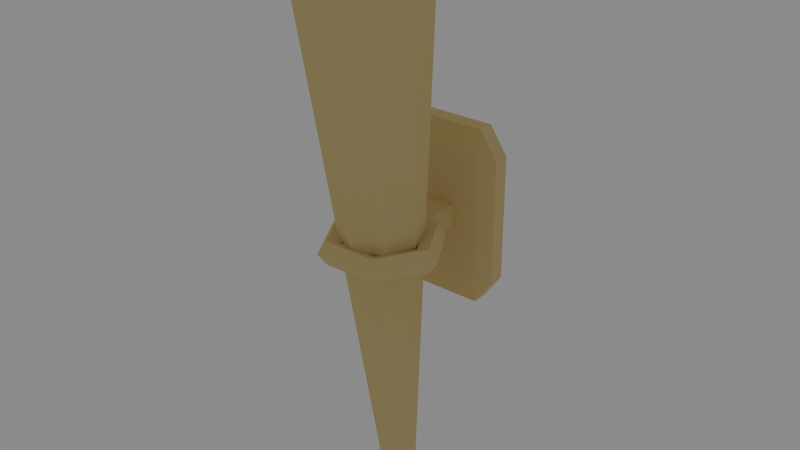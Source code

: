 # Source: Torch.blend  (saved by Blender 2.73.0; exported with 4.5.12 LTS)
import bpy
from mathutils import Matrix  # noqa: F401  (used for matrix-valued properties, if any)

bpy.ops.wm.read_factory_settings(use_empty=True)
scene = bpy.context.scene
scene.name = 'Scene'

# ---- collections
col_collection_1 = bpy.data.collections.new('Collection 1'); scene.collection.children.link(col_collection_1)

# ---- materials (node trees are filled in below, after node groups)
mat_wtorch_material = bpy.data.materials.new('WTorch_Material')
mat_wtorch_material.alpha_threshold = 0.0
mat_wtorch_material.use_transparent_shadow = False
mat_wtorch_material.diffuse_color = (0.8, 0.6187, 0.2769, 1.0)
mat_wtorch_material.roughness = 0.5
mat_wtorch_material.specular_intensity = 0.45
mat_wtorch_material.line_color = (0.0, 0.0, 0.0, 1.0)

# ---- material node trees

# ---- world
world_world = bpy.data.worlds.new('World'); scene.world = world_world
world_world.color = (0.2598, 0.2598, 0.2598)
world_world.use_sun_shadow = False
world_world.sun_shadow_jitter_overblur = 0.0
world_world.cycles.sampling_method = 'MANUAL'
world_world.cycles.sample_map_resolution = 256

# ---- meshes
me_cone = bpy.data.meshes.new('Cone')
me_cone.from_pydata([(-0.2165, -0.1447, 0.2365), (-0.2165, -0.1805, -0.1175), (-0.2165, -0.2318, -0.1136), (-0.2165, -0.1961, 0.2404), (0.2125, -0.1961, 0.2404), (0.2125, -0.2318, -0.1136), (0.2125, -0.1805, -0.1175), (0.2125, -0.1447, 0.2365), (0.1481, -0.1337, 0.2357), (0.1481, -0.1695, -0.1184), (-0.1521, -0.1695, -0.1184), (-0.1521, -0.1337, 0.2357), (0.1481, -0.1371, 0.3124), (-0.1521, -0.1371, 0.3124), (-0.1521, -0.1884, 0.3163), (0.1481, -0.1884, 0.3163), (-0.1521, -0.1882, -0.1934), (0.1481, -0.1882, -0.1934), (0.1481, -0.2395, -0.1895), (-0.1521, -0.2395, -0.1895), (0.2173, 0.1215, 0.05096), (0.1875, 0.1249, 0.08415), (0.1394, 0.1236, 0.07147), (0.1394, 0.1195, 0.03045), (0.1875, 0.1182, 0.01777), (0.1096, 0.296, 0.03774), (0.09473, 0.2752, 0.07275), (0.07065, 0.235, 0.06303), (0.07065, 0.2308, 0.02201), (0.09473, 0.2685, 0.006379), (-0.1057, 0.296, 0.03774), (-0.09085, 0.2752, 0.07275), (-0.06677, 0.235, 0.06303), (-0.06677, 0.2308, 0.02201), (-0.09085, 0.2685, 0.006379), (-0.2134, 0.1215, 0.05096), (-0.1836, 0.1249, 0.08415), (-0.1355, 0.1236, 0.07147), (-0.1355, 0.1195, 0.03045), (-0.1836, 0.1182, 0.01777), (-0.1057, -0.05295, 0.06418), (-0.09085, -0.02548, 0.09554), (-0.06677, 0.01225, 0.07991), (-0.06677, 0.008108, 0.03888), (-0.09085, -0.03219, 0.02916), (0.1096, -0.05295, 0.06418), (0.09473, -0.02548, 0.09554), (0.07065, 0.01225, 0.07991), (0.07065, 0.008108, 0.03888), (0.09473, -0.03219, 0.02916), (0.0553, -0.03219, 0.02916), (0.04145, 0.008108, 0.03888), (0.06385, -0.05295, 0.06418), (0.0553, -0.02548, 0.09554), (0.04145, 0.01225, 0.07991), (-0.05546, -0.02548, 0.09554), (-0.06466, -0.05295, 0.06418), (-0.04057, 0.008108, 0.03888), (-0.05546, -0.03219, 0.02916), (0.0553, -0.1538, 0.03838), (-0.06466, -0.1505, 0.07157), (0.06385, -0.1505, 0.07157), (0.0553, -0.1471, 0.1048), (-0.05546, -0.1471, 0.1048), (-0.05546, -0.1538, 0.03838), (-0.04057, 0.01225, 0.07991), (-0.001989, 0.3174, -0.6434), (0.1394, 0.2588, -0.6434), (0.198, 0.1174, -0.6434), (0.1394, -0.02403, -0.6434), (-0.001989, -0.08261, -0.6434), (-0.1434, -0.02403, -0.6434), (-0.202, 0.1174, -0.6434), (-0.1434, 0.2588, -0.6434), (0.0359, 0.1553, 0.8207), (-0.03922, 0.07975, 0.826), (0.03463, 0.07953, 0.8265), (-0.001989, 0.06442, 0.827), (-0.04031, 0.1563, 0.8202), (0.05069, 0.1168, 0.8236), (-0.001989, 0.1722, 0.819), (-0.05533, 0.1174, 0.8232), (-0.001989, 0.3055, -0.7611), (0.1394, 0.2546, -0.685), (0.198, 0.1055, -0.7611), (0.1394, -0.02823, -0.685), (-0.001989, -0.0945, -0.7611), (-0.1434, -0.02823, -0.685), (-0.202, 0.1055, -0.7611), (-0.1434, 0.2546, -0.685)], [], [(1, 2, 3, 0), (5, 6, 7, 4), (9, 10, 11, 8), (13, 14, 15, 12), (17, 18, 19, 16), (0, 3, 14, 13), (10, 9, 17, 16), (7, 6, 9, 8), (8, 12, 7), (11, 0, 13), (12, 15, 4, 7), (1, 0, 11, 10), (18, 17, 6, 5), (1, 10, 16), (9, 6, 17), (13, 12, 8, 11), (2, 1, 16, 19), (20, 25, 26, 21), (21, 26, 27, 22), (23, 28, 29, 24), (20, 24, 29, 25), (25, 30, 31, 26), (26, 31, 32, 27), (28, 33, 34, 29), (29, 34, 30, 25), (30, 35, 36, 31), (31, 36, 37, 32), (33, 38, 39, 34), (34, 39, 35, 30), (35, 40, 41, 36), (36, 41, 42, 37), (38, 43, 44, 39), (39, 44, 40, 35), (52, 45, 46, 53), (53, 46, 47, 54), (51, 48, 49, 50), (50, 49, 45, 52), (45, 20, 21, 46), (46, 21, 22, 47), (48, 23, 24, 49), (49, 24, 20, 45), (50, 52, 61, 59), (55, 53, 54, 65), (57, 51, 50, 58), (53, 55, 63, 62), (40, 56, 55, 41), (43, 57, 58, 44), (52, 53, 62, 61), (56, 58, 64, 60), (41, 55, 65, 42), (44, 58, 56, 40), (58, 50, 59, 64), (55, 56, 60, 63), (72, 81, 78, 73), (73, 78, 80, 66), (71, 75, 81, 72), (69, 76, 77, 70), (66, 80, 74, 67), (67, 74, 79, 68), (70, 77, 75, 71), (68, 79, 76, 69), (73, 66, 82, 89), (72, 73, 89, 88), (71, 72, 88, 87), (70, 71, 87, 86), (69, 70, 86, 85), (68, 69, 85, 84), (67, 68, 84, 83), (66, 67, 83, 82)])
_uv = me_cone.uv_layers.new(name='UVMap')
_uv.uv.foreach_set('vector', [0.1324, 0.01012, 0.1355, 4.812e-05, 0.1825, 0.04784, 0.1723, 0.052, 0.07194, 0.05872, 0.08271, 0.05631, 0.122, 0.09861, 0.1174, 0.1079, 0.09155, 0.04921, 0.1249, 0.01797, 0.1636, 0.05903, 0.1294, 0.09097, 0.1723, 0.06844, 0.1841, 0.07238, 0.1397, 0.1103, 0.1375, 0.09969, 0.08263, 0.03994, 0.07307, 0.0355, 0.1141, 4.812e-05, 0.1169, 0.008895, 0.1723, 0.052, 0.1825, 0.04784, 0.1841, 0.07238, 0.1723, 0.06844, 0.1249, 0.01797, 0.09155, 0.04921, 0.08263, 0.03994, 0.1169, 0.008895, 0.122, 0.09861, 0.08271, 0.05631, 0.09155, 0.04921, 0.1294, 0.09097, 0.1294, 0.09097, 0.1375, 0.09969, 0.122, 0.09861, 0.1636, 0.05903, 0.1723, 0.052, 0.1723, 0.06844, 0.1375, 0.09969, 0.1397, 0.1103, 0.1174, 0.1079, 0.122, 0.09861, 0.1324, 0.01012, 0.1723, 0.052, 0.1636, 0.05903, 0.1249, 0.01797, 0.07307, 0.0355, 0.08263, 0.03994, 0.08271, 0.05631, 0.07194, 0.05872, 0.1324, 0.01012, 0.1249, 0.01797, 0.1169, 0.008895, 0.09155, 0.04921, 0.08271, 0.05631, 0.08263, 0.03994, 0.1723, 0.06844, 0.1375, 0.09969, 0.1294, 0.09097, 0.1636, 0.05903, 0.1355, 4.812e-05, 0.1324, 0.01012, 0.1169, 0.008895, 0.1141, 4.812e-05, 0.1215, 0.1202, 0.1554, 0.1204, 0.1533, 0.1248, 0.1235, 0.1245, 0.1235, 0.1245, 0.1533, 0.1248, 0.1507, 0.13, 0.1258, 0.1295, 0.1169, 0.1104, 0.1624, 0.1104, 0.1584, 0.1167, 0.1198, 0.1168, 0.1215, 0.1202, 0.1198, 0.1168, 0.1584, 0.1167, 0.1554, 0.1204, 0.1554, 0.1204, 0.2044, 0.1459, 0.1859, 0.1469, 0.1533, 0.1248, 0.1533, 0.1248, 0.1859, 0.1469, 0.1673, 0.148, 0.1507, 0.13, 0.1624, 0.1104, 0.2003, 0.1488, 0.2002, 0.1476, 0.1584, 0.1167, 0.1584, 0.1167, 0.2002, 0.1476, 0.2044, 0.1459, 0.1554, 0.1204, 0.2044, 0.1459, 0.1492, 0.1766, 0.1475, 0.1714, 0.1859, 0.1469, 0.1859, 0.1469, 0.1475, 0.1714, 0.1449, 0.1651, 0.1673, 0.148, 0.2003, 0.1488, 0.1542, 0.189, 0.1512, 0.1808, 0.2002, 0.1476, 0.2002, 0.1476, 0.1512, 0.1808, 0.1492, 0.1766, 0.2044, 0.1459, 0.1492, 0.1766, 0.1005, 0.1706, 0.1063, 0.168, 0.1475, 0.1714, 0.1475, 0.1714, 0.1063, 0.168, 0.1149, 0.1632, 0.1449, 0.1651, 0.1542, 0.189, 0.09517, 0.1823, 0.09773, 0.1731, 0.1512, 0.1808, 0.1512, 0.1808, 0.09773, 0.1731, 0.1005, 0.1706, 0.1492, 0.1766, 0.0931, 0.1534, 0.09467, 0.1479, 0.09995, 0.1479, 0.1004, 0.1528, 0.1004, 0.1528, 0.09995, 0.1479, 0.1075, 0.1482, 0.1075, 0.1511, 0.07841, 0.1535, 0.08345, 0.1427, 0.09079, 0.1473, 0.08698, 0.1545, 0.08698, 0.1545, 0.09079, 0.1473, 0.09467, 0.1479, 0.0931, 0.1534, 0.09467, 0.1479, 0.1215, 0.1202, 0.1235, 0.1245, 0.09995, 0.1479, 0.09995, 0.1479, 0.1235, 0.1245, 0.1258, 0.1295, 0.1075, 0.1482, 0.08345, 0.1427, 0.1169, 0.1104, 0.1198, 0.1168, 0.09079, 0.1473, 0.09079, 0.1473, 0.1198, 0.1168, 0.1215, 0.1202, 0.09467, 0.1479, 0.08698, 0.1545, 0.0931, 0.1534, 0.08536, 0.1592, 0.08336, 0.1606, 0.1037, 0.1636, 0.1004, 0.1528, 0.1075, 0.1511, 0.1126, 0.1608, 0.08429, 0.175, 0.07841, 0.1535, 0.08698, 0.1545, 0.0902, 0.1692, 0.1004, 0.1528, 0.1037, 0.1636, 0.08349, 0.1659, 0.08636, 0.1584, 0.1005, 0.1706, 0.09571, 0.167, 0.1037, 0.1636, 0.1063, 0.168, 0.09517, 0.1823, 0.08429, 0.175, 0.0902, 0.1692, 0.09773, 0.1731, 0.0931, 0.1534, 0.1004, 0.1528, 0.08636, 0.1584, 0.08536, 0.1592, 0.09571, 0.167, 0.0902, 0.1692, 0.07194, 0.1666, 0.07903, 0.1657, 0.1063, 0.168, 0.1037, 0.1636, 0.1126, 0.1608, 0.1149, 0.1632, 0.09773, 0.1731, 0.0902, 0.1692, 0.09571, 0.167, 0.1005, 0.1706, 0.0902, 0.1692, 0.08698, 0.1545, 0.08336, 0.1606, 0.07194, 0.1666, 0.1037, 0.1636, 0.09571, 0.167, 0.07903, 0.1657, 0.08349, 0.1659, 0.07185, 0.03574, 0.01966, 0.953, 0.01757, 0.9383, 0.06701, 4.812e-05, 0.06701, 4.812e-05, 0.01757, 0.9383, 0.01361, 0.9308, 0.05843, 0.03769, 0.07185, 0.06121, 0.01615, 0.9726, 0.01966, 0.953, 0.07185, 0.03574, 0.06548, 0.08332, 6.173e-05, 0.9718, 0.006562, 1.0, 0.06957, 0.07626, 0.05843, 0.03769, 0.01361, 0.9308, 0.005613, 0.9372, 0.05715, 0.06396, 0.05715, 0.06396, 0.005613, 0.9372, 4.812e-05, 0.9508, 0.0604, 0.07928, 0.06957, 0.07626, 0.006562, 1.0, 0.01615, 0.9726, 0.07185, 0.06121, 0.0604, 0.07928, 4.812e-05, 0.9508, 6.173e-05, 0.9718, 0.06548, 0.08332, 0.06701, 4.812e-05, 0.05843, 0.03769, 0.05843, 0.03769, 0.06701, 4.812e-05, 0.07185, 0.03574, 0.06701, 4.812e-05, 0.06701, 4.812e-05, 0.07185, 0.03574, 0.07185, 0.06121, 0.07185, 0.03574, 0.07185, 0.03574, 0.07185, 0.06121, 0.06957, 0.07626, 0.07185, 0.06121, 0.07185, 0.06121, 0.06957, 0.07626, 0.06548, 0.08332, 0.06957, 0.07626, 0.06957, 0.07626, 0.06548, 0.08332, 0.0604, 0.07928, 0.06548, 0.08332, 0.06548, 0.08332, 0.0604, 0.07928, 0.05715, 0.06396, 0.0604, 0.07928, 0.0604, 0.07928, 0.05715, 0.06396, 0.05843, 0.03769, 0.05715, 0.06396, 0.05715, 0.06396, 0.05843, 0.03769])
me_cone.materials.append(mat_wtorch_material)
me_cone.use_remesh_preserve_volume = False
me_cone.use_remesh_preserve_attributes = False
me_cone.use_mirror_vertex_groups = False
me_cone.update()

# ---- objects
ob_walltorch = bpy.data.objects.new('WallTorch', me_cone)

# ---- transforms, parenting, visibility, modifiers, constraints
ob_walltorch.location = (0.0, 0.0, 0.0)
ob_walltorch.rotation_euler = (3.229, 0.0, 0.0)
ob_walltorch.scale = (0.5763, 0.6136, 0.7085)
ob_walltorch.lineart.crease_threshold = 0.0

# ---- collection membership
col_collection_1.objects.link(ob_walltorch)

# ---- scene / render settings (as saved in the file)
scene.frame_start = 1; scene.frame_end = 250; scene.frame_set(1)
scene.render.engine = 'BLENDER_EEVEE_NEXT'
scene.render.image_settings.color_mode = 'RGB'
scene.render.image_settings.compression = 90
scene.render.dither_intensity = 0.0
scene.render.bake_margin = 2
scene.render.bake_bias = 0.0
scene.cycles.use_denoising = False
scene.cycles.samples = 10
scene.cycles.sampling_pattern = 'TABULATED_SOBOL'
scene.cycles.light_sampling_threshold = 0.0
scene.cycles.use_adaptive_sampling = False
scene.cycles.use_light_tree = False
scene.cycles.blur_glossy = 0.0
scene.cycles.volume_bounces = 1
scene.cycles.pixel_filter_type = 'GAUSSIAN'
scene.cycles.sample_clamp_indirect = 0.0
scene.view_settings.view_transform = 'Standard'
bpy.context.view_layer.update()

# ---- added for rendering (the .blend has no active camera): camera
cam_auto = bpy.data.cameras.new('AutoCamera')
cam_auto.lens = 50.0
cam_auto.sensor_width = 36.0
cam_auto.clip_end = 1000.0
ob_auto_camera = bpy.data.objects.new('AutoCamera', cam_auto)
scene.collection.objects.link(ob_auto_camera)
ob_auto_camera.location = (1.1628, -1.41684, 0.904731)
ob_auto_camera.rotation_euler = (1.09748, -7.21219e-08, 0.694738)
scene.camera = ob_auto_camera
bpy.context.view_layer.update()
